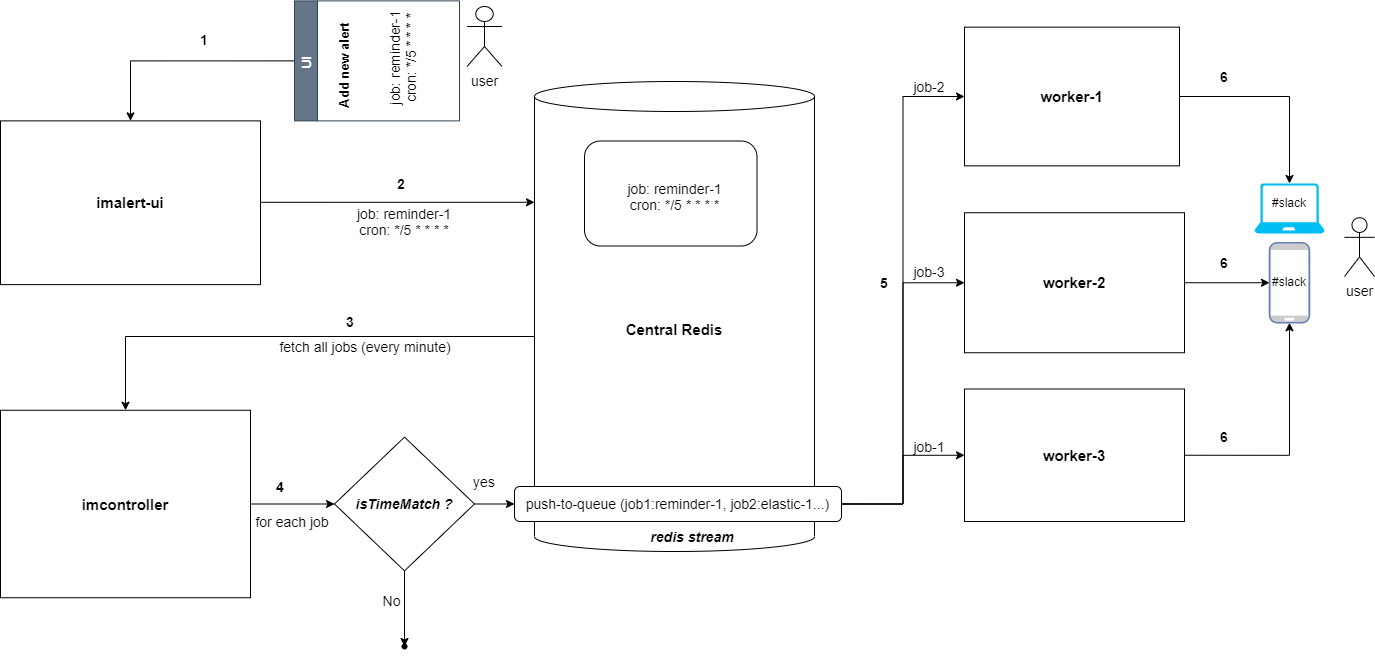

The diagram above was exported from draw.io. Its source (the exported page's mxGraphModel, read from the mxfile embedded in the PNG):
<mxGraphModel dx="1323" dy="693" grid="1" gridSize="10" guides="1" tooltips="1" connect="1" arrows="1" fold="1" page="1" pageScale="1" pageWidth="291" pageHeight="413" math="0" shadow="0">
  <root>
    <mxCell id="0" />
    <mxCell id="1" parent="0" />
    <mxCell id="PFGnpYLS6Ya3kggkQ9P4-19" style="edgeStyle=orthogonalEdgeStyle;rounded=0;orthogonalLoop=1;jettySize=auto;html=1;exitX=1;exitY=0.25;exitDx=0;exitDy=0;fontSize=14;entryX=0;entryY=0.257;entryDx=0;entryDy=0;entryPerimeter=0;" edge="1" parent="1" source="yXMsjO0pyM_JUfxjB1uv-1" target="yXMsjO0pyM_JUfxjB1uv-2">
      <mxGeometry relative="1" as="geometry">
        <mxPoint x="560" y="216" as="targetPoint" />
        <Array as="points">
          <mxPoint x="296" y="216" />
        </Array>
      </mxGeometry>
    </mxCell>
    <mxCell id="yXMsjO0pyM_JUfxjB1uv-1" value="&lt;b&gt;&lt;font style=&quot;font-size: 15px&quot;&gt;imalert-ui&lt;/font&gt;&lt;/b&gt;" style="rounded=0;whiteSpace=wrap;html=1;" parent="1" vertex="1">
      <mxGeometry x="36" y="134.38" width="260" height="163.75" as="geometry" />
    </mxCell>
    <mxCell id="yXMsjO0pyM_JUfxjB1uv-16" style="edgeStyle=orthogonalEdgeStyle;rounded=0;orthogonalLoop=1;jettySize=auto;html=1;exitX=0;exitY=0.5;exitDx=0;exitDy=0;exitPerimeter=0;entryX=0.5;entryY=0;entryDx=0;entryDy=0;" parent="1" source="yXMsjO0pyM_JUfxjB1uv-2" target="yXMsjO0pyM_JUfxjB1uv-6" edge="1">
      <mxGeometry relative="1" as="geometry">
        <Array as="points">
          <mxPoint x="570" y="350" />
          <mxPoint x="161" y="350" />
        </Array>
      </mxGeometry>
    </mxCell>
    <mxCell id="yXMsjO0pyM_JUfxjB1uv-2" value="&lt;b&gt;&lt;font style=&quot;font-size: 15px&quot;&gt;Central Redis&lt;/font&gt;&lt;/b&gt;" style="shape=cylinder3;whiteSpace=wrap;html=1;boundedLbl=1;backgroundOutline=1;size=15;" parent="1" vertex="1">
      <mxGeometry x="570" y="95" width="280" height="470" as="geometry" />
    </mxCell>
    <mxCell id="PFGnpYLS6Ya3kggkQ9P4-5" style="edgeStyle=orthogonalEdgeStyle;rounded=0;orthogonalLoop=1;jettySize=auto;html=1;exitX=1;exitY=0.5;exitDx=0;exitDy=0;entryX=0.5;entryY=0;entryDx=0;entryDy=0;entryPerimeter=0;" edge="1" parent="1" source="yXMsjO0pyM_JUfxjB1uv-3" target="PFGnpYLS6Ya3kggkQ9P4-2">
      <mxGeometry relative="1" as="geometry">
        <mxPoint x="1260" y="100" as="targetPoint" />
      </mxGeometry>
    </mxCell>
    <mxCell id="yXMsjO0pyM_JUfxjB1uv-3" value="&lt;b&gt;&lt;font style=&quot;font-size: 15px&quot;&gt;worker-1&lt;/font&gt;&lt;/b&gt;" style="rounded=0;whiteSpace=wrap;html=1;" parent="1" vertex="1">
      <mxGeometry x="1000" y="40.63" width="215" height="138.75" as="geometry" />
    </mxCell>
    <mxCell id="PFGnpYLS6Ya3kggkQ9P4-8" style="edgeStyle=orthogonalEdgeStyle;rounded=0;orthogonalLoop=1;jettySize=auto;html=1;exitX=1;exitY=0.5;exitDx=0;exitDy=0;" edge="1" parent="1" source="yXMsjO0pyM_JUfxjB1uv-4" target="PFGnpYLS6Ya3kggkQ9P4-4">
      <mxGeometry relative="1" as="geometry" />
    </mxCell>
    <mxCell id="yXMsjO0pyM_JUfxjB1uv-4" value="&lt;span&gt;&lt;b&gt;&lt;font style=&quot;font-size: 15px&quot;&gt;worker-2&lt;/font&gt;&lt;/b&gt;&lt;/span&gt;" style="rounded=0;whiteSpace=wrap;html=1;" parent="1" vertex="1">
      <mxGeometry x="1000" y="226.25" width="220" height="140" as="geometry" />
    </mxCell>
    <mxCell id="PFGnpYLS6Ya3kggkQ9P4-7" style="edgeStyle=orthogonalEdgeStyle;rounded=0;orthogonalLoop=1;jettySize=auto;html=1;exitX=1;exitY=0.5;exitDx=0;exitDy=0;entryX=0.5;entryY=1;entryDx=0;entryDy=0;entryPerimeter=0;" edge="1" parent="1" source="yXMsjO0pyM_JUfxjB1uv-5" target="PFGnpYLS6Ya3kggkQ9P4-4">
      <mxGeometry relative="1" as="geometry" />
    </mxCell>
    <mxCell id="yXMsjO0pyM_JUfxjB1uv-5" value="&lt;span&gt;&lt;b&gt;&lt;font style=&quot;font-size: 15px&quot;&gt;worker-3&lt;/font&gt;&lt;/b&gt;&lt;/span&gt;" style="rounded=0;whiteSpace=wrap;html=1;" parent="1" vertex="1">
      <mxGeometry x="1000" y="402.5" width="220" height="132.5" as="geometry" />
    </mxCell>
    <mxCell id="yXMsjO0pyM_JUfxjB1uv-24" style="edgeStyle=orthogonalEdgeStyle;rounded=0;orthogonalLoop=1;jettySize=auto;html=1;exitX=1;exitY=0.5;exitDx=0;exitDy=0;entryX=0;entryY=0.5;entryDx=0;entryDy=0;" parent="1" source="yXMsjO0pyM_JUfxjB1uv-6" target="yXMsjO0pyM_JUfxjB1uv-22" edge="1">
      <mxGeometry relative="1" as="geometry" />
    </mxCell>
    <mxCell id="yXMsjO0pyM_JUfxjB1uv-6" value="&lt;b&gt;&lt;font style=&quot;font-size: 15px&quot;&gt;imcontroller&lt;/font&gt;&lt;/b&gt;" style="rounded=0;whiteSpace=wrap;html=1;" parent="1" vertex="1">
      <mxGeometry x="36" y="423.75" width="250" height="187.5" as="geometry" />
    </mxCell>
    <mxCell id="yXMsjO0pyM_JUfxjB1uv-8" value="user" style="shape=umlActor;verticalLabelPosition=bottom;verticalAlign=top;html=1;outlineConnect=0;fontSize=14;" parent="1" vertex="1">
      <mxGeometry x="502.5" y="20" width="35" height="60" as="geometry" />
    </mxCell>
    <mxCell id="yXMsjO0pyM_JUfxjB1uv-13" style="edgeStyle=orthogonalEdgeStyle;rounded=0;orthogonalLoop=1;jettySize=auto;html=1;exitX=0;exitY=0.5;exitDx=0;exitDy=0;entryX=0.5;entryY=0;entryDx=0;entryDy=0;" parent="1" source="yXMsjO0pyM_JUfxjB1uv-9" target="yXMsjO0pyM_JUfxjB1uv-1" edge="1">
      <mxGeometry relative="1" as="geometry" />
    </mxCell>
    <mxCell id="yXMsjO0pyM_JUfxjB1uv-9" value="UI" style="swimlane;horizontal=0;fillColor=#647687;fontColor=#ffffff;strokeColor=#314354;" parent="1" vertex="1">
      <mxGeometry x="330" y="14.379999999999999" width="165" height="120" as="geometry" />
    </mxCell>
    <mxCell id="yXMsjO0pyM_JUfxjB1uv-48" value="job: reminder-1&lt;br style=&quot;font-size: 14px;&quot;&gt;cron: */5 * * * *" style="text;html=1;strokeColor=none;fillColor=none;align=center;verticalAlign=middle;whiteSpace=wrap;rounded=0;rotation=-90;spacing=2;fontSize=14;" parent="yXMsjO0pyM_JUfxjB1uv-9" vertex="1">
      <mxGeometry x="57.5" y="35" width="100" height="45" as="geometry" />
    </mxCell>
    <mxCell id="yXMsjO0pyM_JUfxjB1uv-10" value="Add new alert" style="text;html=1;align=center;verticalAlign=middle;resizable=0;points=[];autosize=1;strokeColor=none;fillColor=none;rotation=-90;fontStyle=1;fontSize=13;" parent="yXMsjO0pyM_JUfxjB1uv-9" vertex="1">
      <mxGeometry y="55" width="100" height="20" as="geometry" />
    </mxCell>
    <mxCell id="PFGnpYLS6Ya3kggkQ9P4-21" style="edgeStyle=orthogonalEdgeStyle;rounded=0;orthogonalLoop=1;jettySize=auto;html=1;exitX=1;exitY=0.5;exitDx=0;exitDy=0;entryX=0;entryY=0.5;entryDx=0;entryDy=0;fontSize=14;" edge="1" parent="1" source="yXMsjO0pyM_JUfxjB1uv-15" target="yXMsjO0pyM_JUfxjB1uv-5">
      <mxGeometry relative="1" as="geometry" />
    </mxCell>
    <mxCell id="PFGnpYLS6Ya3kggkQ9P4-22" style="edgeStyle=orthogonalEdgeStyle;rounded=0;orthogonalLoop=1;jettySize=auto;html=1;exitX=1;exitY=0.5;exitDx=0;exitDy=0;entryX=0;entryY=0.5;entryDx=0;entryDy=0;fontSize=14;" edge="1" parent="1" source="yXMsjO0pyM_JUfxjB1uv-15" target="yXMsjO0pyM_JUfxjB1uv-4">
      <mxGeometry relative="1" as="geometry" />
    </mxCell>
    <mxCell id="PFGnpYLS6Ya3kggkQ9P4-23" style="edgeStyle=orthogonalEdgeStyle;rounded=0;orthogonalLoop=1;jettySize=auto;html=1;exitX=1;exitY=0.5;exitDx=0;exitDy=0;entryX=0;entryY=0.5;entryDx=0;entryDy=0;fontSize=14;" edge="1" parent="1" source="yXMsjO0pyM_JUfxjB1uv-15" target="yXMsjO0pyM_JUfxjB1uv-3">
      <mxGeometry relative="1" as="geometry" />
    </mxCell>
    <mxCell id="yXMsjO0pyM_JUfxjB1uv-15" value="push-to-queue (job1:reminder-1, job2:elastic-1...)" style="rounded=1;whiteSpace=wrap;html=1;fontSize=14;" parent="1" vertex="1">
      <mxGeometry x="550" y="499.99" width="327" height="35" as="geometry" />
    </mxCell>
    <mxCell id="yXMsjO0pyM_JUfxjB1uv-17" value="redis stream" style="text;html=1;strokeColor=none;fillColor=none;align=center;verticalAlign=middle;whiteSpace=wrap;rounded=0;fontStyle=3;fontSize=14;" parent="1" vertex="1">
      <mxGeometry x="673" y="535" width="110" height="30" as="geometry" />
    </mxCell>
    <mxCell id="yXMsjO0pyM_JUfxjB1uv-18" value="" style="rounded=1;whiteSpace=wrap;html=1;" parent="1" vertex="1">
      <mxGeometry x="620" y="154.5" width="172.5" height="105" as="geometry" />
    </mxCell>
    <mxCell id="yXMsjO0pyM_JUfxjB1uv-20" value="job: reminder-1&lt;br style=&quot;font-size: 14px;&quot;&gt;cron: */5 * * * *" style="text;html=1;strokeColor=none;fillColor=none;align=center;verticalAlign=middle;whiteSpace=wrap;rounded=0;rotation=0;fontSize=14;" parent="1" vertex="1">
      <mxGeometry x="390" y="220" width="100" height="30" as="geometry" />
    </mxCell>
    <mxCell id="yXMsjO0pyM_JUfxjB1uv-21" value="job: reminder-1&lt;br style=&quot;font-size: 14px;&quot;&gt;cron: */5 * * * *" style="text;html=1;strokeColor=none;fillColor=none;align=center;verticalAlign=middle;whiteSpace=wrap;rounded=0;rotation=0;fontSize=14;" parent="1" vertex="1">
      <mxGeometry x="645.63" y="179.38" width="128.75" height="61.25" as="geometry" />
    </mxCell>
    <mxCell id="yXMsjO0pyM_JUfxjB1uv-26" style="edgeStyle=orthogonalEdgeStyle;rounded=0;orthogonalLoop=1;jettySize=auto;html=1;exitX=1;exitY=0.5;exitDx=0;exitDy=0;entryX=0;entryY=0.5;entryDx=0;entryDy=0;" parent="1" source="yXMsjO0pyM_JUfxjB1uv-22" target="yXMsjO0pyM_JUfxjB1uv-15" edge="1">
      <mxGeometry relative="1" as="geometry" />
    </mxCell>
    <mxCell id="yXMsjO0pyM_JUfxjB1uv-36" style="edgeStyle=orthogonalEdgeStyle;rounded=0;orthogonalLoop=1;jettySize=auto;html=1;exitDx=0;exitDy=0;startArrow=none;" parent="1" source="yXMsjO0pyM_JUfxjB1uv-37" edge="1">
      <mxGeometry relative="1" as="geometry">
        <mxPoint x="440" y="660" as="targetPoint" />
        <Array as="points">
          <mxPoint x="440" y="650" />
        </Array>
      </mxGeometry>
    </mxCell>
    <mxCell id="yXMsjO0pyM_JUfxjB1uv-22" value="&lt;b style=&quot;font-size: 14px;&quot;&gt;&lt;i style=&quot;font-size: 14px;&quot;&gt;isTimeMatch ?&lt;/i&gt;&lt;/b&gt;" style="rhombus;whiteSpace=wrap;html=1;fontSize=14;" parent="1" vertex="1">
      <mxGeometry x="370" y="450.62" width="140" height="133.75" as="geometry" />
    </mxCell>
    <mxCell id="yXMsjO0pyM_JUfxjB1uv-23" value="fetch all jobs (every minute)" style="text;html=1;strokeColor=none;fillColor=none;align=center;verticalAlign=middle;whiteSpace=wrap;rounded=0;fontSize=14;" parent="1" vertex="1">
      <mxGeometry x="286" y="345" width="230" height="30" as="geometry" />
    </mxCell>
    <mxCell id="yXMsjO0pyM_JUfxjB1uv-27" value="yes" style="text;html=1;strokeColor=none;fillColor=none;align=center;verticalAlign=middle;whiteSpace=wrap;rounded=0;fontSize=14;" parent="1" vertex="1">
      <mxGeometry x="490" y="480" width="60" height="30" as="geometry" />
    </mxCell>
    <mxCell id="yXMsjO0pyM_JUfxjB1uv-31" value="job-2" style="text;html=1;strokeColor=none;fillColor=none;align=center;verticalAlign=middle;whiteSpace=wrap;rounded=0;fontSize=14;" parent="1" vertex="1">
      <mxGeometry x="940" y="90" width="50" height="20" as="geometry" />
    </mxCell>
    <mxCell id="yXMsjO0pyM_JUfxjB1uv-32" value="job-3" style="text;html=1;strokeColor=none;fillColor=none;align=center;verticalAlign=middle;whiteSpace=wrap;rounded=0;fontSize=14;" parent="1" vertex="1">
      <mxGeometry x="940" y="275" width="50" height="20" as="geometry" />
    </mxCell>
    <mxCell id="yXMsjO0pyM_JUfxjB1uv-33" value="job-1" style="text;html=1;strokeColor=none;fillColor=none;align=center;verticalAlign=middle;whiteSpace=wrap;rounded=0;fontSize=14;" parent="1" vertex="1">
      <mxGeometry x="940" y="450" width="50" height="20" as="geometry" />
    </mxCell>
    <mxCell id="yXMsjO0pyM_JUfxjB1uv-38" value="1" style="text;html=1;strokeColor=none;fillColor=none;align=center;verticalAlign=middle;whiteSpace=wrap;rounded=0;fontStyle=1;fontSize=14;" parent="1" vertex="1">
      <mxGeometry x="210" y="40.63" width="60" height="25" as="geometry" />
    </mxCell>
    <mxCell id="yXMsjO0pyM_JUfxjB1uv-39" value="2" style="text;html=1;strokeColor=none;fillColor=none;align=center;verticalAlign=middle;whiteSpace=wrap;rounded=0;fontStyle=1;fontSize=14;" parent="1" vertex="1">
      <mxGeometry x="407" y="187" width="60" height="20" as="geometry" />
    </mxCell>
    <mxCell id="yXMsjO0pyM_JUfxjB1uv-40" value="5" style="text;html=1;strokeColor=none;fillColor=none;align=center;verticalAlign=middle;whiteSpace=wrap;rounded=0;fontStyle=1;fontSize=14;" parent="1" vertex="1">
      <mxGeometry x="900" y="286.25" width="40" height="20" as="geometry" />
    </mxCell>
    <mxCell id="yXMsjO0pyM_JUfxjB1uv-41" value="3" style="text;html=1;strokeColor=none;fillColor=none;align=center;verticalAlign=middle;whiteSpace=wrap;rounded=0;fontStyle=1;fontSize=14;" parent="1" vertex="1">
      <mxGeometry x="356" y="325" width="60" height="20" as="geometry" />
    </mxCell>
    <mxCell id="yXMsjO0pyM_JUfxjB1uv-42" value="4" style="text;html=1;strokeColor=none;fillColor=none;align=center;verticalAlign=middle;whiteSpace=wrap;rounded=0;fontStyle=1;fontSize=14;" parent="1" vertex="1">
      <mxGeometry x="286" y="490" width="60" height="20" as="geometry" />
    </mxCell>
    <mxCell id="yXMsjO0pyM_JUfxjB1uv-47" value="No" style="text;html=1;strokeColor=none;fillColor=none;align=center;verticalAlign=middle;whiteSpace=wrap;rounded=0;fontSize=14;" parent="1" vertex="1">
      <mxGeometry x="400" y="600" width="55" height="27.5" as="geometry" />
    </mxCell>
    <mxCell id="PFGnpYLS6Ya3kggkQ9P4-1" value="for each job" style="text;html=1;strokeColor=none;fillColor=none;align=center;verticalAlign=middle;whiteSpace=wrap;rounded=0;fontSize=14;" vertex="1" parent="1">
      <mxGeometry x="286" y="520" width="84" height="30" as="geometry" />
    </mxCell>
    <mxCell id="PFGnpYLS6Ya3kggkQ9P4-2" value="" style="verticalLabelPosition=bottom;html=1;verticalAlign=top;align=center;strokeColor=none;fillColor=#00BEF2;shape=mxgraph.azure.laptop;pointerEvents=1;" vertex="1" parent="1">
      <mxGeometry x="1290" y="197" width="70" height="50" as="geometry" />
    </mxCell>
    <mxCell id="PFGnpYLS6Ya3kggkQ9P4-3" value="user" style="shape=umlActor;verticalLabelPosition=bottom;verticalAlign=top;html=1;outlineConnect=0;fontSize=14;" vertex="1" parent="1">
      <mxGeometry x="1380" y="231.25" width="30" height="58.75" as="geometry" />
    </mxCell>
    <mxCell id="PFGnpYLS6Ya3kggkQ9P4-4" value="" style="fontColor=#0066CC;verticalAlign=top;verticalLabelPosition=bottom;labelPosition=center;align=center;html=1;outlineConnect=0;fillColor=#CCCCCC;strokeColor=#6881B3;gradientColor=none;gradientDirection=north;strokeWidth=2;shape=mxgraph.networks.mobile;" vertex="1" parent="1">
      <mxGeometry x="1305" y="256.25" width="40" height="80" as="geometry" />
    </mxCell>
    <mxCell id="PFGnpYLS6Ya3kggkQ9P4-9" value="#slack" style="text;html=1;strokeColor=none;fillColor=none;align=center;verticalAlign=middle;whiteSpace=wrap;rounded=0;" vertex="1" parent="1">
      <mxGeometry x="1315" y="207" width="20" height="18" as="geometry" />
    </mxCell>
    <mxCell id="PFGnpYLS6Ya3kggkQ9P4-10" value="#slack" style="text;html=1;strokeColor=none;fillColor=none;align=center;verticalAlign=middle;whiteSpace=wrap;rounded=0;" vertex="1" parent="1">
      <mxGeometry x="1315" y="286.25" width="20" height="18" as="geometry" />
    </mxCell>
    <mxCell id="PFGnpYLS6Ya3kggkQ9P4-11" value="6" style="text;html=1;strokeColor=none;fillColor=none;align=center;verticalAlign=middle;whiteSpace=wrap;rounded=0;fontStyle=1;fontSize=14;" vertex="1" parent="1">
      <mxGeometry x="1240" y="80" width="40" height="20" as="geometry" />
    </mxCell>
    <mxCell id="PFGnpYLS6Ya3kggkQ9P4-12" value="6" style="text;html=1;strokeColor=none;fillColor=none;align=center;verticalAlign=middle;whiteSpace=wrap;rounded=0;fontStyle=1;fontSize=14;" vertex="1" parent="1">
      <mxGeometry x="1240" y="266.25" width="40" height="20" as="geometry" />
    </mxCell>
    <mxCell id="PFGnpYLS6Ya3kggkQ9P4-13" value="6" style="text;html=1;strokeColor=none;fillColor=none;align=center;verticalAlign=middle;whiteSpace=wrap;rounded=0;fontStyle=1;fontSize=14;" vertex="1" parent="1">
      <mxGeometry x="1240" y="440" width="40" height="20" as="geometry" />
    </mxCell>
    <mxCell id="yXMsjO0pyM_JUfxjB1uv-37" value="" style="shape=waypoint;sketch=0;fillStyle=solid;size=6;pointerEvents=1;points=[];fillColor=none;resizable=0;rotatable=0;perimeter=centerPerimeter;snapToPoint=1;" parent="1" vertex="1">
      <mxGeometry x="420" y="640" width="40" height="40" as="geometry" />
    </mxCell>
    <mxCell id="PFGnpYLS6Ya3kggkQ9P4-20" value="" style="edgeStyle=orthogonalEdgeStyle;rounded=0;orthogonalLoop=1;jettySize=auto;html=1;exitX=0.5;exitY=1;exitDx=0;exitDy=0;endArrow=none;" edge="1" parent="1" source="yXMsjO0pyM_JUfxjB1uv-22" target="yXMsjO0pyM_JUfxjB1uv-37">
      <mxGeometry relative="1" as="geometry">
        <mxPoint x="440" y="660" as="targetPoint" />
        <mxPoint x="440" y="584.3699999999999" as="sourcePoint" />
        <Array as="points" />
      </mxGeometry>
    </mxCell>
  </root>
</mxGraphModel>